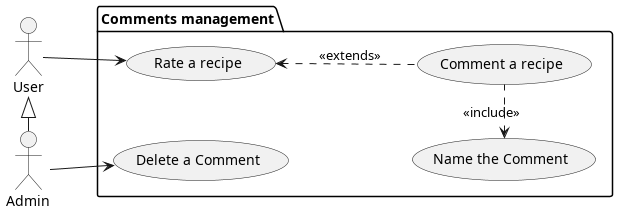

The diagram above was rendered by PlantUML. Its source (embedded in the PNG):
@startuml commentManagement

left to right direction

actor User as u
actor Admin as a
u <|- a

package "Comments management" {
  usecase (Comment a recipe) as u2
  usecase (Rate a recipe) as u1
  usecase (Delete a Comment) as u3
  usecase (Name the Comment) as u4


}

u --> u1
a --> u3
u2 .l.> u4 : <<include>>
u2 .u.> u1 : <<extends>>
@enduml